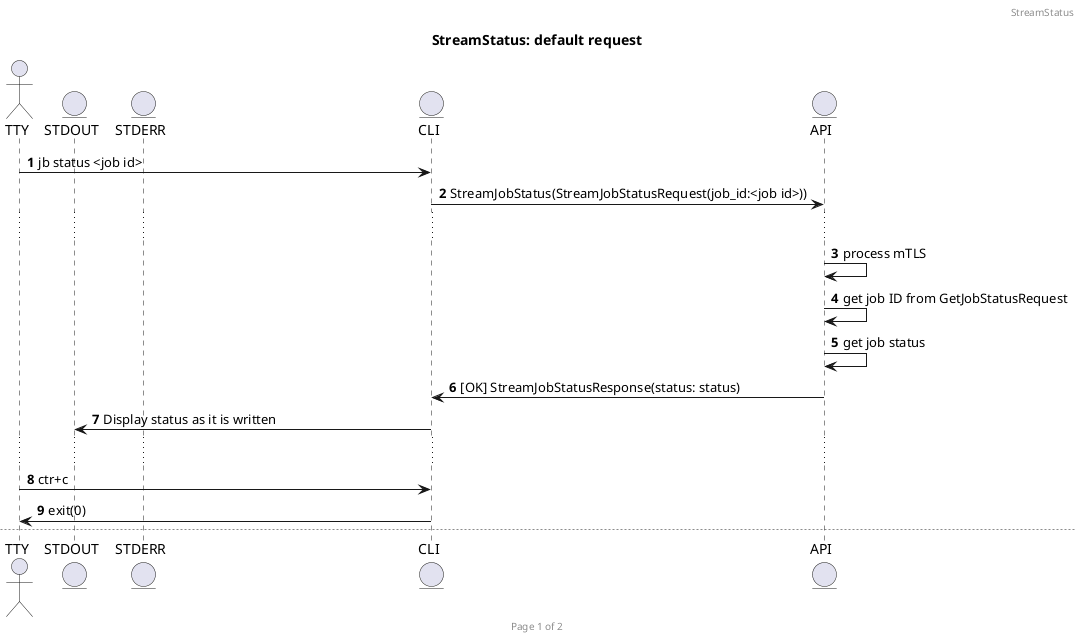

The diagram above was rendered by PlantUML. Its source (embedded in the PNG):
@startuml streamstatus

actor TTY
entity STDOUT
entity STDERR
entity CLI
entity API

autonumber
header StreamStatus
footer Page %page% of %lastpage%

title StreamStatus: default request

TTY -> CLI: jb status <job id>
CLI -> API: StreamJobStatus(StreamJobStatusRequest(job_id:<job id>))
...
API -> API: process mTLS
API -> API: get job ID from GetJobStatusRequest
API -> API: get job status
API -> CLI: [OK] StreamJobStatusResponse(status: status)
CLI -> STDOUT: Display status as it is written
...
TTY -> CLI: ctr+c
CLI -> TTY: exit(0)

newpage StreamStatus: error getting job status
autonumber 1

TTY -> CLI: jb status <job id>
CLI -> API: StreamJobStatus(StreamJobStatusRequest(job_id:<job id>))
...
API -> API: process mTLS
API -> API: get job ID from GetJobStatusRequest
API -> API: get job status
API -> CLI: [INTERNAL] StreamJobStatusResponse(status: nil)
CLI -> STDERR: Error getting job status: <error message>
CLI -> TTY: exit(1)

@enduml